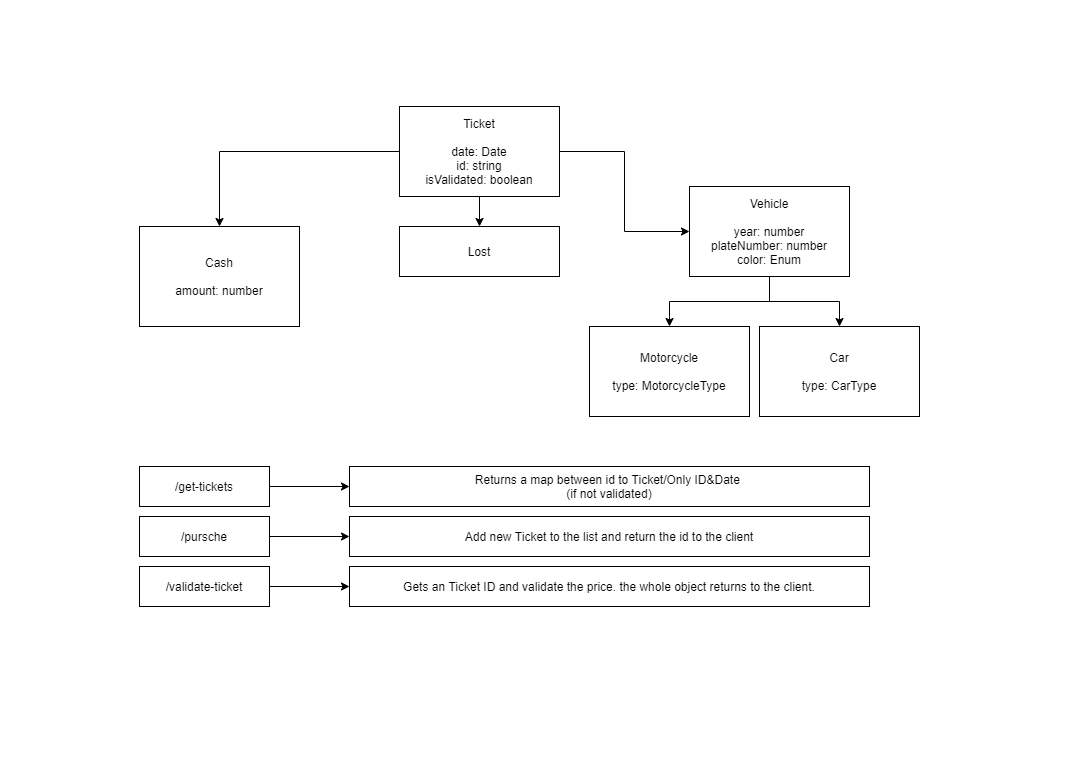

The diagram above was exported from draw.io. Its source (the exported page's mxGraphModel, read from the mxfile embedded in the PNG):
<mxGraphModel dx="1422" dy="794" grid="1" gridSize="10" guides="1" tooltips="1" connect="1" arrows="1" fold="1" page="1" pageScale="1" pageWidth="827" pageHeight="1169" math="0" shadow="0">
  <root>
    <mxCell id="0" />
    <mxCell id="1" parent="0" />
    <mxCell id="hRnKC0bVTURi0t5sLhFU-3" style="edgeStyle=orthogonalEdgeStyle;rounded=0;orthogonalLoop=1;jettySize=auto;html=1;" edge="1" parent="1" source="hRnKC0bVTURi0t5sLhFU-1" target="hRnKC0bVTURi0t5sLhFU-2">
      <mxGeometry relative="1" as="geometry" />
    </mxCell>
    <mxCell id="hRnKC0bVTURi0t5sLhFU-5" style="edgeStyle=orthogonalEdgeStyle;rounded=0;orthogonalLoop=1;jettySize=auto;html=1;" edge="1" parent="1" source="hRnKC0bVTURi0t5sLhFU-1" target="hRnKC0bVTURi0t5sLhFU-4">
      <mxGeometry relative="1" as="geometry" />
    </mxCell>
    <mxCell id="hRnKC0bVTURi0t5sLhFU-7" style="edgeStyle=orthogonalEdgeStyle;rounded=0;orthogonalLoop=1;jettySize=auto;html=1;" edge="1" parent="1" source="hRnKC0bVTURi0t5sLhFU-1" target="hRnKC0bVTURi0t5sLhFU-6">
      <mxGeometry relative="1" as="geometry" />
    </mxCell>
    <mxCell id="hRnKC0bVTURi0t5sLhFU-1" value="Ticket&lt;br&gt;&lt;br&gt;date: Date&lt;br&gt;id: string&lt;br&gt;isValidated: boolean" style="rounded=0;whiteSpace=wrap;html=1;align=center;" vertex="1" parent="1">
      <mxGeometry x="300" y="20" width="160" height="90" as="geometry" />
    </mxCell>
    <mxCell id="hRnKC0bVTURi0t5sLhFU-9" style="edgeStyle=orthogonalEdgeStyle;rounded=0;orthogonalLoop=1;jettySize=auto;html=1;" edge="1" parent="1" source="hRnKC0bVTURi0t5sLhFU-2" target="hRnKC0bVTURi0t5sLhFU-8">
      <mxGeometry relative="1" as="geometry" />
    </mxCell>
    <mxCell id="hRnKC0bVTURi0t5sLhFU-11" style="edgeStyle=orthogonalEdgeStyle;rounded=0;orthogonalLoop=1;jettySize=auto;html=1;" edge="1" parent="1" source="hRnKC0bVTURi0t5sLhFU-2" target="hRnKC0bVTURi0t5sLhFU-10">
      <mxGeometry relative="1" as="geometry" />
    </mxCell>
    <mxCell id="hRnKC0bVTURi0t5sLhFU-2" value="Vehicle&lt;br&gt;&lt;br&gt;year: number&lt;br&gt;plateNumber: number&lt;br&gt;color: Enum" style="rounded=0;whiteSpace=wrap;html=1;align=center;" vertex="1" parent="1">
      <mxGeometry x="590" y="100" width="160" height="90" as="geometry" />
    </mxCell>
    <mxCell id="hRnKC0bVTURi0t5sLhFU-4" value="Lost" style="rounded=0;whiteSpace=wrap;html=1;align=center;" vertex="1" parent="1">
      <mxGeometry x="300" y="140" width="160" height="50" as="geometry" />
    </mxCell>
    <mxCell id="hRnKC0bVTURi0t5sLhFU-6" value="Cash&lt;br&gt;&lt;br&gt;amount: number" style="rounded=0;whiteSpace=wrap;html=1;align=center;" vertex="1" parent="1">
      <mxGeometry x="40" y="140" width="160" height="100" as="geometry" />
    </mxCell>
    <mxCell id="hRnKC0bVTURi0t5sLhFU-8" value="Motorcycle&lt;br&gt;&lt;br&gt;type: MotorcycleType" style="rounded=0;whiteSpace=wrap;html=1;align=center;" vertex="1" parent="1">
      <mxGeometry x="490" y="240" width="160" height="90" as="geometry" />
    </mxCell>
    <mxCell id="hRnKC0bVTURi0t5sLhFU-10" value="Car&lt;br&gt;&lt;br&gt;type: CarType" style="rounded=0;whiteSpace=wrap;html=1;align=center;" vertex="1" parent="1">
      <mxGeometry x="660" y="240" width="160" height="90" as="geometry" />
    </mxCell>
    <mxCell id="hRnKC0bVTURi0t5sLhFU-14" style="edgeStyle=orthogonalEdgeStyle;rounded=0;orthogonalLoop=1;jettySize=auto;html=1;entryX=0;entryY=0.5;entryDx=0;entryDy=0;" edge="1" parent="1" source="hRnKC0bVTURi0t5sLhFU-12" target="hRnKC0bVTURi0t5sLhFU-13">
      <mxGeometry relative="1" as="geometry" />
    </mxCell>
    <mxCell id="hRnKC0bVTURi0t5sLhFU-12" value="/get-tickets" style="rounded=0;whiteSpace=wrap;html=1;" vertex="1" parent="1">
      <mxGeometry x="40" y="380" width="130" height="40" as="geometry" />
    </mxCell>
    <mxCell id="hRnKC0bVTURi0t5sLhFU-13" value="Returns a map between id to Ticket/Only ID&amp;amp;Date &lt;br&gt;(if not validated)" style="rounded=0;whiteSpace=wrap;html=1;" vertex="1" parent="1">
      <mxGeometry x="250" y="380" width="520" height="40" as="geometry" />
    </mxCell>
    <mxCell id="hRnKC0bVTURi0t5sLhFU-15" style="edgeStyle=orthogonalEdgeStyle;rounded=0;orthogonalLoop=1;jettySize=auto;html=1;entryX=0;entryY=0.5;entryDx=0;entryDy=0;" edge="1" parent="1" source="hRnKC0bVTURi0t5sLhFU-16" target="hRnKC0bVTURi0t5sLhFU-17">
      <mxGeometry relative="1" as="geometry" />
    </mxCell>
    <mxCell id="hRnKC0bVTURi0t5sLhFU-16" value="/pursche" style="rounded=0;whiteSpace=wrap;html=1;" vertex="1" parent="1">
      <mxGeometry x="40" y="430" width="130" height="40" as="geometry" />
    </mxCell>
    <mxCell id="hRnKC0bVTURi0t5sLhFU-17" value="Add new Ticket to the list and return the id to the client" style="rounded=0;whiteSpace=wrap;html=1;" vertex="1" parent="1">
      <mxGeometry x="250" y="430" width="520" height="40" as="geometry" />
    </mxCell>
    <mxCell id="hRnKC0bVTURi0t5sLhFU-18" style="edgeStyle=orthogonalEdgeStyle;rounded=0;orthogonalLoop=1;jettySize=auto;html=1;entryX=0;entryY=0.5;entryDx=0;entryDy=0;" edge="1" parent="1" source="hRnKC0bVTURi0t5sLhFU-19" target="hRnKC0bVTURi0t5sLhFU-20">
      <mxGeometry relative="1" as="geometry" />
    </mxCell>
    <mxCell id="hRnKC0bVTURi0t5sLhFU-19" value="/validate-ticket" style="rounded=0;whiteSpace=wrap;html=1;" vertex="1" parent="1">
      <mxGeometry x="40" y="480" width="130" height="40" as="geometry" />
    </mxCell>
    <mxCell id="hRnKC0bVTURi0t5sLhFU-20" value="Gets an Ticket ID and validate the price. the whole object returns to the client." style="rounded=0;whiteSpace=wrap;html=1;" vertex="1" parent="1">
      <mxGeometry x="250" y="480" width="520" height="40" as="geometry" />
    </mxCell>
  </root>
</mxGraphModel>